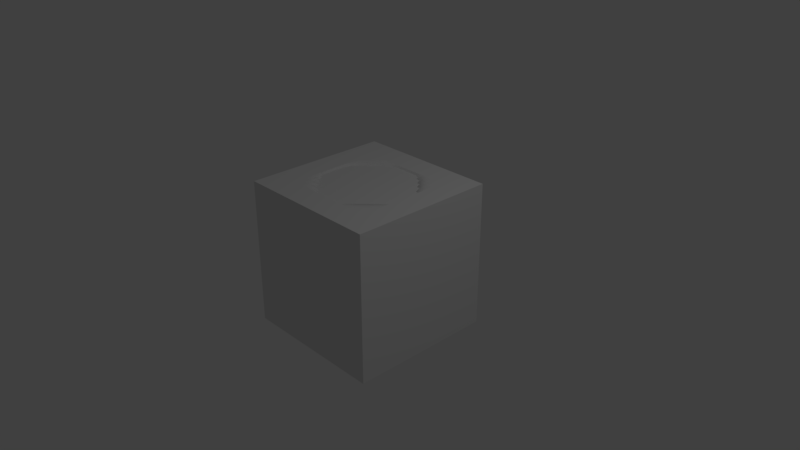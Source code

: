 # Source: pond.blend  (saved by Blender 2.79.0; exported with 4.5.12 LTS)
import bpy
from mathutils import Matrix  # noqa: F401  (used for matrix-valued properties, if any)

bpy.ops.wm.read_factory_settings(use_empty=True)
scene = bpy.context.scene
scene.name = 'Scene'

# ---- collections
col_collection_1 = bpy.data.collections.new('Collection 1'); scene.collection.children.link(col_collection_1)

# ---- materials (node trees are filled in below, after node groups)
mat_water = bpy.data.materials.new('water')
mat_water.alpha_threshold = 0.0
mat_water.roughness = 0.5
mat_grass = bpy.data.materials.new('grass')
mat_grass.alpha_threshold = 0.0
mat_grass.roughness = 0.5
mat_grass.line_color = (0.0, 0.0, 0.0, 1.0)
mat_dirt = bpy.data.materials.new('dirt')
mat_dirt.alpha_threshold = 0.0
mat_dirt.roughness = 0.5

# ---- material node trees
mat_water.use_nodes = True; mat_water.node_tree.nodes.clear()
_N = mat_water.node_tree.nodes; _L = mat_water.node_tree.links
n0 = _N.new('ShaderNodeOutputMaterial'); n0.name = 'Material Output'; n0.location = (300, 300)
n1 = _N.new('ShaderNodeBsdfDiffuse'); n1.name = 'Diffuse BSDF'; n1.location = (10, 300)
_L.new(n1.outputs[0], n0.inputs[0])
n0.is_active_output = True

# ---- world
world_world = bpy.data.worlds.new('World'); scene.world = world_world
world_world.color = (0.05088, 0.05088, 0.05088)
world_world.use_sun_shadow = False
world_world.sun_shadow_jitter_overblur = 0.0
world_world.cycles.sampling_method = 'MANUAL'

# ---- cameras
cam_camera = bpy.data.cameras.new('Camera')
cam_camera.clip_end = 100.0
cam_camera.lens = 35.0
cam_camera.sensor_width = 32.0
cam_camera.sensor_height = 18.0
cam_camera.ortho_scale = 7.314
cam_camera.dof.focus_distance = 0.0

# ---- lights
light_lamp = bpy.data.lights.new('Lamp', 'POINT')
light_lamp.transmission_factor = 0.0
light_lamp.cutoff_distance = 30.0
light_lamp.energy = 100.0
light_lamp.shadow_buffer_clip_start = 1.001
light_lamp.shadow_soft_size = 0.1
light_lamp.shadow_maximum_resolution = 0.006
light_lamp.use_absolute_resolution = True

# ---- meshes
me_plane = bpy.data.meshes.new('Plane')
me_plane.from_pydata([(-1.0, -1.0, 0.0), (1.0, -1.0, 0.0), (-1.0, 1.0, 0.0), (1.0, 1.0, 0.0)], [], [(0, 1, 3, 2)])
me_plane.materials.append(mat_water)
me_plane.use_remesh_preserve_volume = False
me_plane.use_remesh_preserve_attributes = False
me_plane.use_mirror_vertex_groups = False
me_plane.update()
me_cube = bpy.data.meshes.new('Cube')
me_cube.from_pydata([(1.0, 1.0, -1.0), (1.0, -1.0, -1.0), (-1.0, -1.0, -1.0), (-1.0, 1.0, -1.0), (1.0, 1.0, 0.9), (1.0, -1.0, 0.9), (-1.0, -1.0, 0.9), (-1.0, 1.0, 0.9), (0.6453, 0.6453, 1.0), (0.6453, -0.6453, 1.0), (-0.6453, 0.6453, 1.0), (-0.6453, -0.6453, 1.0), (1.0, 1.0, 1.0), (1.0, -1.0, 1.0), (-1.0, 1.0, 1.0), (-1.0, -1.0, 1.0), (0.6453, -4.172e-07, 1.0), (1.192e-07, 0.6453, 1.0), (-3.576e-07, -0.6453, 1.0), (-0.6453, 5.96e-08, 1.0), (-1.192e-07, -1.788e-07, 0.6599), (0.6453, -0.3227, 1.0), (-0.3227, 0.6453, 1.0), (-0.3227, -0.6453, 1.0), (-0.6453, 0.3227, 1.0), (0.6453, 0.3227, 1.0), (0.3227, 0.6453, 1.0), (0.3227, -0.6453, 1.0), (-0.6453, -0.3227, 1.0), (-2.384e-07, -0.3227, 0.7094), (0.0, 0.3227, 0.7094), (0.3227, -2.98e-07, 0.7094), (-0.3227, -5.96e-08, 0.7094), (-0.3227, 0.3227, 0.7694), (0.3227, 0.3227, 0.7694), (0.3227, -0.3227, 0.7694), (-0.3227, -0.3227, 0.7694), (0.6453, -0.484, 1.0), (-0.484, 0.6453, 1.0), (-0.484, -0.6453, 1.0), (-0.6453, 0.484, 1.0), (0.6453, 0.1613, 1.0), (0.1613, 0.6453, 1.0), (0.1613, -0.6453, 1.0), (-0.6453, -0.1613, 1.0), (-2.98e-07, -0.484, 0.7869), (-5.96e-08, 0.1613, 0.6716), (0.484, -3.576e-07, 0.7869), (-0.1613, -1.192e-07, 0.6716), (0.6453, -0.1613, 1.0), (-0.1613, 0.6453, 1.0), (-0.1613, -0.6453, 1.0), (-0.6453, 0.1613, 1.0), (0.6453, 0.484, 1.0), (0.484, 0.6453, 1.0), (0.484, -0.6453, 1.0), (-0.6453, -0.484, 1.0), (-1.788e-07, -0.1613, 0.6716), (5.96e-08, 0.484, 0.7869), (0.1613, -2.384e-07, 0.6716), (-0.484, 0.0, 0.7869), (-0.3227, 0.1613, 0.7232), (-0.3227, 0.484, 0.881), (-0.1613, 0.3227, 0.7232), (-0.484, 0.3227, 0.881), (0.3227, 0.1613, 0.7232), (0.3227, 0.484, 0.881), (0.484, 0.3227, 0.881), (0.1613, 0.3227, 0.7232), (0.3227, -0.484, 0.881), (0.3227, -0.1613, 0.7232), (0.484, -0.3227, 0.881), (0.1613, -0.3227, 0.7232), (-0.3227, -0.484, 0.881), (-0.3227, -0.1613, 0.7232), (-0.1613, -0.3227, 0.7232), (-0.484, -0.3227, 0.881), (-0.484, -0.1613, 0.8061), (-0.1613, -0.1613, 0.6837), (-0.1613, -0.484, 0.8061), (0.1613, -0.1613, 0.6837), (0.484, -0.1613, 0.8061), (0.484, -0.484, 1.0), (0.1613, 0.484, 0.8061), (0.484, 0.484, 1.0), (0.484, 0.1613, 0.8061), (-0.484, 0.484, 1.0), (-0.1613, 0.484, 0.8061), (-0.1613, 0.1613, 0.6837), (-0.484, 0.1613, 0.8061), (0.1613, 0.1613, 0.6837), (0.1613, -0.484, 0.8061), (-0.484, -0.484, 1.0), (0.6453, -0.5646, 1.0), (-0.5646, 0.6453, 1.0), (-0.5646, -0.6453, 1.0), (-0.6453, 0.5646, 1.0), (0.6453, 0.08066, 1.0), (0.08066, 0.6453, 1.0), (0.08066, -0.6453, 1.0), (-0.6453, -0.08066, 1.0), (-3.278e-07, -0.5646, 0.8585), (-8.941e-08, 0.08066, 0.6628), (0.5646, -3.874e-07, 0.8585), (-0.08066, -1.49e-07, 0.6628), (0.6453, -0.242, 1.0), (-0.242, 0.6453, 1.0), (-0.242, -0.6453, 1.0), (-0.6453, 0.242, 1.0), (0.6453, 0.4033, 1.0), (0.4033, 0.6453, 1.0), (0.4033, -0.6453, 1.0), (-0.6453, -0.4033, 1.0), (-2.086e-07, -0.242, 0.6868), (2.98e-08, 0.4033, 0.7414), (0.242, -2.682e-07, 0.6868), (-0.4033, -2.98e-08, 0.7414), (-0.3227, 0.08066, 0.7128), (-0.3227, 0.4033, 0.8112), (-0.08066, 0.3227, 0.7128), (-0.4033, 0.3227, 0.8112), (0.3227, 0.08066, 0.7128), (0.3227, 0.4033, 0.8112), (0.5646, 0.3227, 1.0), (0.242, 0.3227, 0.7414), (0.3227, -0.5646, 1.0), (0.3227, -0.242, 0.7414), (0.5646, -0.3227, 1.0), (0.242, -0.3227, 0.7414), (-0.3227, -0.5646, 1.0), (-0.3227, -0.242, 0.7414), (-0.08066, -0.3227, 0.7128), (-0.4033, -0.3227, 0.8112), (0.6453, -0.4033, 1.0), (-0.4033, 0.6453, 1.0), (-0.4033, -0.6453, 1.0), (-0.6453, 0.4033, 1.0), (0.6453, 0.242, 1.0), (0.242, 0.6453, 1.0), (0.242, -0.6453, 1.0), (-0.6453, -0.242, 1.0), (-2.682e-07, -0.4033, 0.7414), (-2.98e-08, 0.242, 0.6868), (0.4033, -3.278e-07, 0.7414), (-0.242, -8.941e-08, 0.6868), (0.6453, -0.08066, 1.0), (-0.08066, 0.6453, 1.0), (-0.08066, -0.6453, 1.0), (-0.6453, 0.08066, 1.0), (0.6453, 0.5646, 1.0), (0.5646, 0.6453, 1.0), (0.5646, -0.6453, 1.0), (-0.6453, -0.5646, 1.0), (-1.49e-07, -0.08066, 0.6628), (8.941e-08, 0.5646, 0.8585), (0.08066, -2.086e-07, 0.6628), (-0.5646, 2.98e-08, 0.8585), (-0.3227, 0.242, 0.7414), (-0.3227, 0.5646, 1.0), (-0.242, 0.3227, 0.7414), (-0.5646, 0.3227, 1.0), (0.3227, 0.242, 0.7414), (0.3227, 0.5646, 1.0), (0.4033, 0.3227, 0.8112), (0.08066, 0.3227, 0.7128), (0.3227, -0.4033, 0.8112), (0.3227, -0.08066, 0.7128), (0.4033, -0.3227, 0.8112), (0.08066, -0.3227, 0.7128), (-0.3227, -0.4033, 0.8112), (-0.3227, -0.08066, 0.7128), (-0.242, -0.3227, 0.7414), (-0.5646, -0.3227, 1.0), (-0.484, -0.242, 0.8332), (-0.484, -0.08066, 0.7916), (-0.4033, -0.1613, 0.757), (-0.5646, -0.1613, 0.8895), (-0.1613, -0.242, 0.6995), (-0.1613, -0.08066, 0.6746), (-0.08066, -0.1613, 0.6746), (-0.242, -0.1613, 0.6995), (-0.1613, -0.5646, 0.8895), (-0.1613, -0.4033, 0.757), (-0.08066, -0.484, 0.7916), (-0.242, -0.484, 0.8332), (0.1613, -0.242, 0.6995), (0.1613, -0.08066, 0.6746), (0.242, -0.1613, 0.6995), (0.08066, -0.1613, 0.6746), (0.484, -0.242, 0.8332), (0.484, -0.08066, 0.7916), (0.5646, -0.1613, 0.8895), (0.4033, -0.1613, 0.757), (0.484, -0.5646, 1.0), (0.484, -0.4033, 1.0), (0.5646, -0.484, 1.0), (0.4033, -0.484, 1.0), (0.1613, 0.4033, 0.757), (0.1613, 0.5646, 0.8895), (0.242, 0.484, 0.8332), (0.08066, 0.484, 0.7916), (0.484, 0.4033, 1.0), (0.484, 0.5646, 1.0), (0.5646, 0.484, 1.0), (0.4033, 0.484, 1.0), (0.484, 0.08066, 0.7916), (0.484, 0.242, 0.8332), (0.5646, 0.1613, 0.8895), (0.4033, 0.1613, 0.757), (-0.484, 0.4033, 1.0), (-0.484, 0.5646, 1.0), (-0.4033, 0.484, 1.0), (-0.5646, 0.484, 1.0), (-0.1613, 0.4033, 0.757), (-0.1613, 0.5646, 0.8895), (-0.08066, 0.484, 0.7916), (-0.242, 0.484, 0.8332), (-0.1613, 0.08066, 0.6746), (-0.1613, 0.242, 0.6995), (-0.08066, 0.1613, 0.6746), (-0.242, 0.1613, 0.6995), (-0.484, 0.08066, 0.7916), (-0.484, 0.242, 0.8332), (-0.4033, 0.1613, 0.757), (-0.5646, 0.1613, 0.8895), (0.1613, 0.08066, 0.6746), (0.1613, 0.242, 0.6995), (0.242, 0.1613, 0.6995), (0.08066, 0.1613, 0.6746), (0.1613, -0.5646, 0.8895), (0.1613, -0.4033, 0.757), (0.242, -0.484, 0.8332), (0.08066, -0.484, 0.7916), (-0.484, -0.5646, 1.0), (-0.484, -0.4033, 1.0), (-0.4033, -0.484, 1.0), (-0.5646, -0.484, 1.0), (-0.5646, -0.4033, 1.0), (-0.4033, -0.4033, 0.8656), (-0.4033, -0.5646, 1.0), (0.08066, -0.4033, 0.7452), (0.242, -0.4033, 0.778), (0.242, -0.5646, 0.9505), (0.08066, 0.242, 0.6899), (0.242, 0.242, 0.7162), (0.242, 0.08066, 0.6899), (-0.5646, 0.242, 0.9505), (-0.4033, 0.242, 0.778), (-0.4033, 0.08066, 0.7452), (-0.242, 0.242, 0.7162), (-0.08066, 0.242, 0.6899), (-0.08066, 0.08066, 0.6657), (-0.242, 0.5646, 0.9505), (-0.08066, 0.5646, 0.8656), (-0.08066, 0.4033, 0.7452), (-0.5646, 0.5646, 1.0), (-0.4033, 0.5646, 1.0), (-0.4033, 0.4033, 0.8656), (0.4033, 0.242, 0.778), (0.5646, 0.242, 0.9505), (0.5646, 0.08066, 0.8656), (0.4033, 0.5646, 1.0), (0.5646, 0.5646, 1.0), (0.5646, 0.4033, 1.0), (0.08066, 0.5646, 0.8656), (0.242, 0.5646, 0.9505), (0.242, 0.4033, 0.778), (0.4033, -0.4033, 0.8656), (0.5646, -0.4033, 1.0), (0.5646, -0.5646, 1.0), (0.4033, -0.08066, 0.7452), (0.5646, -0.08066, 0.8656), (0.5646, -0.242, 0.9505), (0.08066, -0.08066, 0.6657), (0.242, -0.08066, 0.6899), (0.242, -0.242, 0.7162), (-0.242, -0.4033, 0.778), (-0.08066, -0.4033, 0.7452), (-0.08066, -0.5646, 0.8656), (-0.242, -0.08066, 0.6899), (-0.08066, -0.08066, 0.6657), (-0.08066, -0.242, 0.6899), (-0.5646, -0.08066, 0.8656), (-0.4033, -0.08066, 0.7452), (-0.4033, -0.242, 0.778), (-0.5646, -0.242, 0.9505), (-0.242, -0.242, 0.7162), (-0.242, -0.5646, 0.9505), (0.08066, -0.242, 0.6899), (0.4033, -0.242, 0.778), (0.4033, -0.5646, 1.0), (0.08066, 0.4033, 0.7452), (0.4033, 0.4033, 0.8656), (0.4033, 0.08066, 0.7452), (-0.5646, 0.4033, 1.0), (-0.242, 0.4033, 0.778), (-0.242, 0.08066, 0.6899), (-0.5646, 0.08066, 0.8656), (0.08066, 0.08066, 0.6657), (0.08066, -0.5646, 0.8656), (-0.5646, -0.5646, 1.0)], [], [(0, 1, 2, 3), (7, 6, 15, 14), (0, 4, 5, 1), (1, 5, 6, 2), (2, 6, 7, 3), (4, 0, 3, 7), (300, 152, 11, 95), (4, 7, 14, 12), (6, 5, 13, 15), (5, 4, 12, 13), (8, 149, 53, 109, 25, 137, 41, 97, 16, 145, 49, 105, 21, 133, 37, 93, 9, 13, 12), (10, 94, 38, 134, 22, 106, 50, 146, 17, 98, 42, 138, 26, 110, 54, 150, 8, 12, 14), (9, 151, 55, 111, 27, 139, 43, 99, 18, 147, 51, 107, 23, 135, 39, 95, 11, 15, 13), (11, 152, 56, 112, 28, 140, 44, 100, 19, 148, 52, 108, 24, 136, 40, 96, 10, 14, 15), (299, 101, 18, 99), (298, 102, 20, 155), (297, 148, 19, 156), (296, 117, 32, 144), (295, 118, 33, 159), (294, 136, 24, 160), (293, 121, 31, 143), (292, 122, 34, 163), (291, 114, 30, 164), (290, 125, 27, 111), (289, 126, 35, 167), (288, 113, 29, 168), (287, 129, 23, 107), (286, 130, 36, 171), (285, 140, 28, 172), (284, 173, 76, 132), (283, 174, 77, 175), (282, 100, 44, 176), (281, 177, 75, 131), (280, 178, 78, 179), (279, 170, 74, 180), (278, 181, 51, 147), (277, 182, 79, 183), (276, 169, 73, 184), (275, 185, 72, 128), (274, 186, 80, 187), (273, 153, 57, 188), (272, 189, 71, 127), (271, 190, 81, 191), (270, 166, 70, 192), (269, 193, 55, 151), (268, 194, 82, 195), (267, 165, 69, 196), (266, 197, 68, 124), (265, 198, 83, 199), (264, 154, 58, 200), (263, 201, 67, 123), (262, 202, 84, 203), (261, 162, 66, 204), (260, 205, 47, 103), (259, 206, 85, 207), (258, 161, 65, 208), (257, 209, 64, 120), (256, 210, 86, 211), (255, 96, 40, 212), (254, 213, 63, 119), (253, 214, 87, 215), (252, 158, 62, 216), (251, 217, 48, 104), (250, 218, 88, 219), (249, 157, 61, 220), (248, 221, 60, 116), (247, 222, 89, 223), (246, 108, 52, 224), (245, 225, 59, 115), (244, 226, 90, 227), (243, 142, 46, 228), (242, 229, 43, 139), (241, 230, 91, 231), (240, 141, 45, 232), (239, 233, 39, 135), (238, 234, 92, 235), (237, 112, 56, 236), (234, 237, 236, 92), (76, 172, 237, 234), (172, 28, 112, 237), (169, 238, 235, 73), (36, 132, 238, 169), (132, 76, 234, 238), (129, 239, 135, 23), (73, 235, 239, 129), (235, 92, 233, 239), (230, 240, 232, 91), (72, 168, 240, 230), (168, 29, 141, 240), (165, 241, 231, 69), (35, 128, 241, 165), (128, 72, 230, 241), (125, 242, 139, 27), (69, 231, 242, 125), (231, 91, 229, 242), (226, 243, 228, 90), (68, 164, 243, 226), (164, 30, 142, 243), (161, 244, 227, 65), (34, 124, 244, 161), (124, 68, 226, 244), (121, 245, 115, 31), (65, 227, 245, 121), (227, 90, 225, 245), (222, 246, 224, 89), (64, 160, 246, 222), (160, 24, 108, 246), (157, 247, 223, 61), (33, 120, 247, 157), (120, 64, 222, 247), (117, 248, 116, 32), (61, 223, 248, 117), (223, 89, 221, 248), (218, 249, 220, 88), (63, 159, 249, 218), (159, 33, 157, 249), (142, 250, 219, 46), (30, 119, 250, 142), (119, 63, 218, 250), (102, 251, 104, 20), (46, 219, 251, 102), (219, 88, 217, 251), (214, 252, 216, 87), (50, 106, 252, 214), (106, 22, 158, 252), (154, 253, 215, 58), (17, 146, 253, 154), (146, 50, 214, 253), (114, 254, 119, 30), (58, 215, 254, 114), (215, 87, 213, 254), (210, 255, 212, 86), (38, 94, 255, 210), (94, 10, 96, 255), (158, 256, 211, 62), (22, 134, 256, 158), (134, 38, 210, 256), (118, 257, 120, 33), (62, 211, 257, 118), (211, 86, 209, 257), (206, 258, 208, 85), (67, 163, 258, 206), (163, 34, 161, 258), (137, 259, 207, 41), (25, 123, 259, 137), (123, 67, 206, 259), (97, 260, 103, 16), (41, 207, 260, 97), (207, 85, 205, 260), (202, 261, 204, 84), (54, 110, 261, 202), (110, 26, 162, 261), (149, 262, 203, 53), (8, 150, 262, 149), (150, 54, 202, 262), (109, 263, 123, 25), (53, 203, 263, 109), (203, 84, 201, 263), (198, 264, 200, 83), (42, 98, 264, 198), (98, 17, 154, 264), (162, 265, 199, 66), (26, 138, 265, 162), (138, 42, 198, 265), (122, 266, 124, 34), (66, 199, 266, 122), (199, 83, 197, 266), (194, 267, 196, 82), (71, 167, 267, 194), (167, 35, 165, 267), (133, 268, 195, 37), (21, 127, 268, 133), (127, 71, 194, 268), (93, 269, 151, 9), (37, 195, 269, 93), (195, 82, 193, 269), (190, 270, 192, 81), (47, 143, 270, 190), (143, 31, 166, 270), (145, 271, 191, 49), (16, 103, 271, 145), (103, 47, 190, 271), (105, 272, 127, 21), (49, 191, 272, 105), (191, 81, 189, 272), (186, 273, 188, 80), (59, 155, 273, 186), (155, 20, 153, 273), (166, 274, 187, 70), (31, 115, 274, 166), (115, 59, 186, 274), (126, 275, 128, 35), (70, 187, 275, 126), (187, 80, 185, 275), (182, 276, 184, 79), (75, 171, 276, 182), (171, 36, 169, 276), (141, 277, 183, 45), (29, 131, 277, 141), (131, 75, 182, 277), (101, 278, 147, 18), (45, 183, 278, 101), (183, 79, 181, 278), (178, 279, 180, 78), (48, 144, 279, 178), (144, 32, 170, 279), (153, 280, 179, 57), (20, 104, 280, 153), (104, 48, 178, 280), (113, 281, 131, 29), (57, 179, 281, 113), (179, 78, 177, 281), (174, 282, 176, 77), (60, 156, 282, 174), (156, 19, 100, 282), (170, 283, 175, 74), (32, 116, 283, 170), (116, 60, 174, 283), (130, 284, 132, 36), (74, 175, 284, 130), (175, 77, 173, 284), (173, 285, 172, 76), (77, 176, 285, 173), (176, 44, 140, 285), (177, 286, 171, 75), (78, 180, 286, 177), (180, 74, 130, 286), (181, 287, 107, 51), (79, 184, 287, 181), (184, 73, 129, 287), (185, 288, 168, 72), (80, 188, 288, 185), (188, 57, 113, 288), (189, 289, 167, 71), (81, 192, 289, 189), (192, 70, 126, 289), (193, 290, 111, 55), (82, 196, 290, 193), (196, 69, 125, 290), (197, 291, 164, 68), (83, 200, 291, 197), (200, 58, 114, 291), (201, 292, 163, 67), (84, 204, 292, 201), (204, 66, 122, 292), (205, 293, 143, 47), (85, 208, 293, 205), (208, 65, 121, 293), (209, 294, 160, 64), (86, 212, 294, 209), (212, 40, 136, 294), (213, 295, 159, 63), (87, 216, 295, 213), (216, 62, 118, 295), (217, 296, 144, 48), (88, 220, 296, 217), (220, 61, 117, 296), (221, 297, 156, 60), (89, 224, 297, 221), (224, 52, 148, 297), (225, 298, 155, 59), (90, 228, 298, 225), (228, 46, 102, 298), (229, 299, 99, 43), (91, 232, 299, 229), (232, 45, 101, 299), (233, 300, 95, 39), (92, 236, 300, 233), (236, 56, 152, 300)])
me_cube.polygons.foreach_set('use_smooth', [0, 0, 0, 0, 0, 0, 1, 0, 0, 0, 0, 0, 0, 0, 1, 1, 1, 1, 1, 1, 1, 1, 1, 1, 1, 1, 1, 1, 1, 1, 1, 1, 1, 1, 1, 1, 1, 1, 1, 1, 1, 1, 1, 1, 1, 1, 1, 1, 1, 1, 1, 1, 1, 1, 1, 1, 1, 1, 1, 1, 1, 1, 1, 1, 1, 1, 1, 1, 1, 1, 1, 1, 1, 1, 1, 1, 1, 1, 1, 1, 1, 1, 1, 1, 1, 1, 1, 1, 1, 1, 1, 1, 1, 1, 1, 1, 1, 1, 1, 1, 1, 1, 1, 1, 1, 1, 1, 1, 1, 1, 1, 1, 1, 1, 1, 1, 1, 1, 1, 1, 1, 1, 1, 1, 1, 1, 1, 1, 1, 1, 1, 1, 1, 1, 1, 1, 1, 1, 1, 1, 1, 1, 1, 1, 1, 1, 1, 1, 1, 1, 1, 1, 1, 1, 1, 1, 1, 1, 1, 1, 1, 1, 1, 1, 1, 1, 1, 1, 1, 1, 1, 1, 1, 1, 1, 1, 1, 1, 1, 1, 1, 1, 1, 1, 1, 1, 1, 1, 1, 1, 1, 1, 1, 1, 1, 1, 1, 1, 1, 1, 1, 1, 1, 1, 1, 1, 1, 1, 1, 1, 1, 1, 1, 1, 1, 1, 1, 1, 1, 1, 1, 1, 1, 1, 1, 1, 1, 1, 1, 1, 1, 1, 1, 1, 1, 1, 1, 1, 1, 1, 1, 1, 1, 1, 1, 1, 1, 1, 1, 1, 1, 1, 1, 1, 1, 1, 1, 1, 1, 1, 1, 1, 1, 1, 1, 1, 1, 1, 1])
me_cube.polygons.foreach_set('material_index', [0, 0, 1, 1, 1, 1, 0, 0, 0, 0, 0, 0, 0, 0, 0, 0, 0, 0, 0, 0, 0, 0, 0, 0, 0, 0, 0, 0, 0, 0, 0, 0, 0, 0, 0, 0, 0, 0, 0, 0, 0, 0, 0, 0, 0, 0, 0, 0, 0, 0, 0, 0, 0, 0, 0, 0, 0, 0, 0, 0, 0, 0, 0, 0, 0, 0, 0, 0, 0, 0, 0, 0, 0, 0, 0, 0, 0, 0, 0, 0, 0, 0, 0, 0, 0, 0, 0, 0, 0, 0, 0, 0, 0, 0, 0, 0, 0, 0, 0, 0, 0, 0, 0, 0, 0, 0, 0, 0, 0, 0, 0, 0, 0, 0, 0, 0, 0, 0, 0, 0, 0, 0, 0, 0, 0, 0, 0, 0, 0, 0, 0, 0, 0, 0, 0, 0, 0, 0, 0, 0, 0, 0, 0, 0, 0, 0, 0, 0, 0, 0, 0, 0, 0, 0, 0, 0, 0, 0, 0, 0, 0, 0, 0, 0, 0, 0, 0, 0, 0, 0, 0, 0, 0, 0, 0, 0, 0, 0, 0, 0, 0, 0, 0, 0, 0, 0, 0, 0, 0, 0, 0, 0, 0, 0, 0, 0, 0, 0, 0, 0, 0, 0, 0, 0, 0, 0, 0, 0, 0, 0, 0, 0, 0, 0, 0, 0, 0, 0, 0, 0, 0, 0, 0, 0, 0, 0, 0, 0, 0, 0, 0, 0, 0, 0, 0, 0, 0, 0, 0, 0, 0, 0, 0, 0, 0, 0, 0, 0, 0, 0, 0, 0, 0, 0, 0, 0, 0, 0, 0, 0, 0, 0, 0, 0, 0, 0, 0, 0, 0])
me_cube.materials.append(mat_grass)
me_cube.materials.append(mat_dirt)
me_cube.use_remesh_preserve_volume = False
me_cube.use_remesh_preserve_attributes = False
me_cube.use_mirror_vertex_groups = False
me_cube.update()

# ---- objects
ob_plane = bpy.data.objects.new('Plane', me_plane)
ob_cube = bpy.data.objects.new('Cube', me_cube)
ob_lamp = bpy.data.objects.new('Lamp', light_lamp)
ob_camera = bpy.data.objects.new('Camera', cam_camera)

# ---- transforms, parenting, visibility, modifiers, constraints
ob_plane.location = (0.0, 0.0, 0.973)
ob_plane.scale = (0.8779, 0.8779, 0.8779)
ob_plane.hide_viewport = True
ob_plane.lineart.crease_threshold = 0.0
ob_cube.location = (0.0, 0.0, 0.0)
ob_cube.lock_rotations_4d = False
ob_cube.empty_display_type = 'ARROWS'
ob_cube.lineart.crease_threshold = 0.0
ob_lamp.location = (4.076, 1.005, 5.904)
ob_lamp.rotation_euler = (0.6503, 0.05522, 1.866)
ob_lamp.lock_rotations_4d = False
ob_lamp.empty_display_type = 'ARROWS'
ob_lamp.color = (0.0, 0.0, 0.0, 0.0)
ob_lamp.lineart.crease_threshold = 0.0
ob_camera.location = (7.481, -6.508, 5.344)
ob_camera.rotation_euler = (1.109, 0.0, 0.8149)
ob_camera.lock_rotations_4d = False
ob_camera.empty_display_type = 'ARROWS'
ob_camera.color = (0.0, 0.0, 0.0, 0.0)
ob_camera.display_type = 'WIRE'
ob_camera.lineart.crease_threshold = 0.0

# ---- collection membership
col_collection_1.objects.link(ob_plane)
col_collection_1.objects.link(ob_cube)
col_collection_1.objects.link(ob_lamp)
col_collection_1.objects.link(ob_camera)

# ---- scene / render settings (as saved in the file)
scene.camera = ob_camera
scene.frame_start = 1; scene.frame_end = 250; scene.frame_set(1)
scene.render.engine = 'CYCLES'
scene.render.resolution_percentage = 50
scene.render.dither_intensity = 0.0
scene.cycles.use_denoising = False
scene.cycles.samples = 128
scene.cycles.sampling_pattern = 'TABULATED_SOBOL'
scene.cycles.use_adaptive_sampling = False
scene.cycles.use_light_tree = False
scene.cycles.blur_glossy = 0.0
scene.cycles.sample_clamp_indirect = 0.0
scene.view_settings.view_transform = 'Standard'
bpy.context.view_layer.update()
